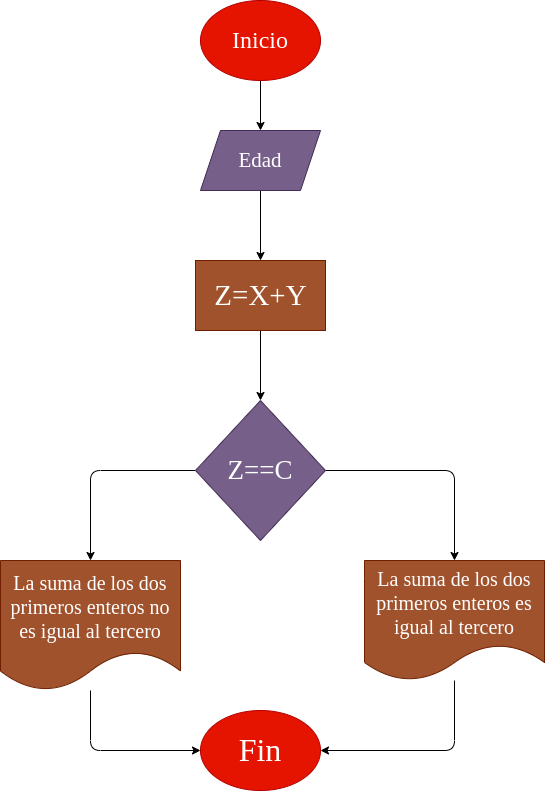

The diagram above was exported from draw.io. Its source (the exported page's mxGraphModel, read from the mxfile embedded in the PNG):
<mxGraphModel dx="422" dy="304" grid="1" gridSize="10" guides="1" tooltips="1" connect="1" arrows="1" fold="1" page="1" pageScale="1" pageWidth="827" pageHeight="1169" math="0" shadow="0">
  <root>
    <mxCell id="0" />
    <mxCell id="1" parent="0" />
    <mxCell id="4" value="" style="edgeStyle=none;html=1;fontSize=18;" parent="1" source="2" target="3" edge="1">
      <mxGeometry relative="1" as="geometry" />
    </mxCell>
    <mxCell id="2" value="&lt;font style=&quot;font-size: 24px;&quot;&gt;Inicio&lt;/font&gt;" style="ellipse;whiteSpace=wrap;html=1;fillColor=#e51400;strokeColor=#B20000;fontFamily=Comic Sans MS;fontSize=24;fontColor=#ffffff;" parent="1" vertex="1">
      <mxGeometry x="250" y="80" width="120" height="80" as="geometry" />
    </mxCell>
    <mxCell id="6" style="edgeStyle=none;html=1;fontSize=18;entryX=0.5;entryY=0;entryDx=0;entryDy=0;" parent="1" source="3" target="26" edge="1">
      <mxGeometry relative="1" as="geometry" />
    </mxCell>
    <mxCell id="3" value="&lt;font style=&quot;font-size: 21px&quot;&gt;Edad&lt;/font&gt;" style="shape=parallelogram;perimeter=parallelogramPerimeter;whiteSpace=wrap;html=1;fixedSize=1;fillColor=#76608a;strokeColor=#432D57;fontSize=21;fontFamily=Comic Sans MS;fontColor=#ffffff;" parent="1" vertex="1">
      <mxGeometry x="250" y="210" width="120" height="60" as="geometry" />
    </mxCell>
    <mxCell id="21" style="edgeStyle=none;html=1;entryX=0.5;entryY=0;entryDx=0;entryDy=0;fontSize=18;" parent="1" source="5" target="15" edge="1">
      <mxGeometry relative="1" as="geometry">
        <Array as="points">
          <mxPoint x="504" y="550" />
        </Array>
      </mxGeometry>
    </mxCell>
    <mxCell id="22" style="edgeStyle=none;html=1;exitX=0;exitY=0.5;exitDx=0;exitDy=0;entryX=0.5;entryY=0;entryDx=0;entryDy=0;fontSize=18;" parent="1" source="5" target="14" edge="1">
      <mxGeometry relative="1" as="geometry">
        <Array as="points">
          <mxPoint x="140" y="550" />
        </Array>
      </mxGeometry>
    </mxCell>
    <mxCell id="5" value="Z==C" style="rhombus;whiteSpace=wrap;html=1;fontSize=27;fillColor=#76608a;fontColor=#ffffff;strokeColor=#432D57;fontFamily=Comic Sans MS;" parent="1" vertex="1">
      <mxGeometry x="245" y="480" width="130" height="140" as="geometry" />
    </mxCell>
    <mxCell id="24" style="edgeStyle=none;html=1;entryX=0;entryY=0.5;entryDx=0;entryDy=0;fontSize=18;" parent="1" source="14" target="23" edge="1">
      <mxGeometry relative="1" as="geometry">
        <Array as="points">
          <mxPoint x="140" y="830" />
        </Array>
      </mxGeometry>
    </mxCell>
    <mxCell id="14" value="La suma de los dos primeros enteros no es igual al tercero" style="shape=document;whiteSpace=wrap;html=1;boundedLbl=1;fontSize=20;fillColor=#a0522d;fontColor=#ffffff;strokeColor=#6D1F00;fontFamily=Comic Sans MS;" parent="1" vertex="1">
      <mxGeometry x="50" y="640" width="180" height="130" as="geometry" />
    </mxCell>
    <mxCell id="25" style="edgeStyle=none;html=1;entryX=1;entryY=0.5;entryDx=0;entryDy=0;fontSize=18;" parent="1" source="15" target="23" edge="1">
      <mxGeometry relative="1" as="geometry">
        <Array as="points">
          <mxPoint x="504" y="830" />
        </Array>
      </mxGeometry>
    </mxCell>
    <mxCell id="15" value="La suma de los dos primeros enteros es igual al tercero" style="shape=document;whiteSpace=wrap;html=1;boundedLbl=1;fontSize=20;fillColor=#a0522d;fontColor=#ffffff;strokeColor=#6D1F00;fontFamily=Comic Sans MS;" parent="1" vertex="1">
      <mxGeometry x="414" y="640" width="180" height="120" as="geometry" />
    </mxCell>
    <mxCell id="23" value="Fin" style="ellipse;whiteSpace=wrap;html=1;fontSize=32;fillColor=#e51400;fontColor=#ffffff;strokeColor=#B20000;fontFamily=Comic Sans MS;" parent="1" vertex="1">
      <mxGeometry x="250" y="790" width="120" height="80" as="geometry" />
    </mxCell>
    <mxCell id="27" style="edgeStyle=none;html=1;entryX=0.5;entryY=0;entryDx=0;entryDy=0;fontSize=18;" parent="1" source="26" target="5" edge="1">
      <mxGeometry relative="1" as="geometry" />
    </mxCell>
    <mxCell id="26" value="&lt;font style=&quot;font-size: 29px; font-weight: normal;&quot;&gt;Z=X+Y&lt;/font&gt;" style="text;strokeColor=#6D1F00;fillColor=#a0522d;html=1;fontSize=29;fontStyle=1;verticalAlign=middle;align=center;fontColor=#ffffff;fontFamily=Comic Sans MS;" parent="1" vertex="1">
      <mxGeometry x="245" y="340" width="130" height="70" as="geometry" />
    </mxCell>
  </root>
</mxGraphModel>